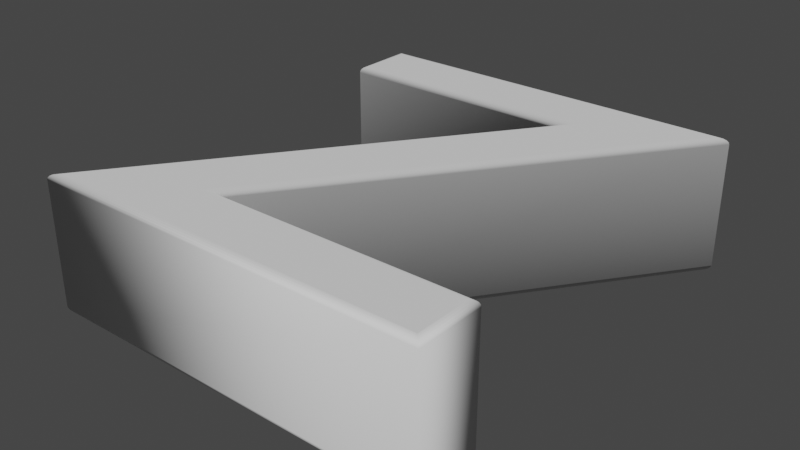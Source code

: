 # Source: Z.blend  (saved by Blender 2.90.8; exported with 4.5.12 LTS)
import bpy
from mathutils import Matrix  # noqa: F401  (used for matrix-valued properties, if any)

bpy.ops.wm.read_factory_settings(use_empty=True)
scene = bpy.context.scene
scene.name = 'Scene'

# ---- collections
col_collection = bpy.data.collections.new('Collection'); scene.collection.children.link(col_collection)

# ---- world
world_world = bpy.data.worlds.new('World'); scene.world = world_world
world_world.use_nodes = True; world_world.node_tree.nodes.clear()
_N = world_world.node_tree.nodes; _L = world_world.node_tree.links
n0 = _N.new('ShaderNodeOutputWorld'); n0.name = 'World Output'; n0.location = (300, 300)
n1 = _N.new('ShaderNodeBackground'); n1.name = 'Background'; n1.location = (10, 300)
n1.inputs[0].default_value = (0.05088, 0.05088, 0.05088, 1.0)
_L.new(n1.outputs[0], n0.inputs[0])
n0.is_active_output = True
world_world.color = (0.05088, 0.05088, 0.05088)
world_world.use_sun_shadow = False
world_world.sun_shadow_jitter_overblur = 0.0

# ---- meshes
me_text = bpy.data.meshes.new('Text')
me_text.from_pydata([(-0.2823, 0.3501, 0.11), (0.3057, 0.3501, 0.11), (-0.1283, -0.2439, 0.11), (0.3057, -0.2439, 0.11), (0.3057, -0.3319, 0.11), (-0.3093, -0.3319, 0.11), (0.1247, 0.2621, 0.11), (-0.2823, 0.2621, 0.11), (-0.2823, 0.3501, -0.11), (0.3057, 0.3501, -0.11), (-0.1283, -0.2439, -0.11), (0.3057, -0.2439, -0.11), (0.3057, -0.3319, -0.11), (-0.3093, -0.3319, -0.11), (0.1247, 0.2621, -0.11), (-0.2823, 0.2621, -0.11), (-0.2823, 0.3501, -0.11), (-0.2854, 0.3532, -0.1095), (-0.2882, 0.356, -0.1081), (-0.2904, 0.3582, -0.1059), (-0.2918, 0.3596, -0.1031), (-0.2923, 0.3601, -0.1), (-0.2923, 0.3601, 0.1), (-0.2918, 0.3596, 0.1031), (-0.2904, 0.3582, 0.1059), (-0.2882, 0.356, 0.1081), (-0.2854, 0.3532, 0.1095), (-0.2823, 0.3501, 0.11), (0.3057, 0.3501, -0.11), (0.3118, 0.3532, -0.1095), (0.3173, 0.356, -0.1081), (0.3216, 0.3582, -0.1059), (0.3244, 0.3596, -0.1031), (0.3254, 0.3601, -0.1), (0.3254, 0.3601, 0.1), (0.3244, 0.3596, 0.1031), (0.3216, 0.3582, 0.1059), (0.3173, 0.356, 0.1081), (0.3118, 0.3532, 0.1095), (0.3057, 0.3501, 0.11), (-0.1283, -0.2439, -0.11), (-0.1222, -0.2408, -0.1095), (-0.1167, -0.238, -0.1081), (-0.1124, -0.2358, -0.1059), (-0.1096, -0.2344, -0.1031), (-0.1086, -0.2339, -0.1), (-0.1086, -0.2339, 0.1), (-0.1096, -0.2344, 0.1031), (-0.1124, -0.2358, 0.1059), (-0.1167, -0.238, 0.1081), (-0.1222, -0.2408, 0.1095), (-0.1283, -0.2439, 0.11), (0.3057, -0.2439, -0.11), (0.3088, -0.2408, -0.1095), (0.3116, -0.238, -0.1081), (0.3138, -0.2358, -0.1059), (0.3152, -0.2344, -0.1031), (0.3157, -0.2339, -0.1), (0.3157, -0.2339, 0.1), (0.3152, -0.2344, 0.1031), (0.3138, -0.2358, 0.1059), (0.3116, -0.238, 0.1081), (0.3088, -0.2408, 0.1095), (0.3057, -0.2439, 0.11), (0.3057, -0.3319, -0.11), (0.3088, -0.335, -0.1095), (0.3116, -0.3378, -0.1081), (0.3138, -0.34, -0.1059), (0.3152, -0.3414, -0.1031), (0.3157, -0.3419, -0.1), (0.3157, -0.3419, 0.1), (0.3152, -0.3414, 0.1031), (0.3138, -0.34, 0.1059), (0.3116, -0.3378, 0.1081), (0.3088, -0.335, 0.1095), (0.3057, -0.3319, 0.11), (-0.3093, -0.3319, -0.11), (-0.3154, -0.335, -0.1095), (-0.3209, -0.3378, -0.1081), (-0.3252, -0.34, -0.1059), (-0.328, -0.3414, -0.1031), (-0.329, -0.3419, -0.1), (-0.329, -0.3419, 0.1), (-0.328, -0.3414, 0.1031), (-0.3252, -0.34, 0.1059), (-0.3209, -0.3378, 0.1081), (-0.3154, -0.335, 0.1095), (-0.3093, -0.3319, 0.11), (0.1247, 0.2621, -0.11), (0.1186, 0.259, -0.1095), (0.1131, 0.2562, -0.1081), (0.1088, 0.254, -0.1059), (0.106, 0.2526, -0.1031), (0.105, 0.2521, -0.1), (0.105, 0.2521, 0.1), (0.106, 0.2526, 0.1031), (0.1088, 0.254, 0.1059), (0.1131, 0.2562, 0.1081), (0.1186, 0.259, 0.1095), (0.1247, 0.2621, 0.11), (-0.2823, 0.2621, -0.11), (-0.2854, 0.259, -0.1095), (-0.2882, 0.2562, -0.1081), (-0.2904, 0.254, -0.1059), (-0.2918, 0.2526, -0.1031), (-0.2923, 0.2521, -0.1), (-0.2923, 0.2521, 0.1), (-0.2918, 0.2526, 0.1031), (-0.2904, 0.254, 0.1059), (-0.2882, 0.2562, 0.1081), (-0.2854, 0.259, 0.1095), (-0.2823, 0.2621, 0.11)], [], [(7, 1, 0), (7, 6, 1), (6, 2, 1), (5, 2, 6), (5, 3, 2), (5, 4, 3), (9, 15, 8), (14, 15, 9), (10, 14, 9), (10, 13, 14), (11, 13, 10), (12, 13, 11), (17, 29, 28, 16), (18, 30, 29, 17), (19, 31, 30, 18), (20, 32, 31, 19), (21, 33, 32, 20), (22, 34, 33, 21), (23, 35, 34, 22), (24, 36, 35, 23), (25, 37, 36, 24), (26, 38, 37, 25), (27, 39, 38, 26), (29, 41, 40, 28), (30, 42, 41, 29), (31, 43, 42, 30), (32, 44, 43, 31), (33, 45, 44, 32), (34, 46, 45, 33), (35, 47, 46, 34), (36, 48, 47, 35), (37, 49, 48, 36), (38, 50, 49, 37), (39, 51, 50, 38), (41, 53, 52, 40), (42, 54, 53, 41), (43, 55, 54, 42), (44, 56, 55, 43), (45, 57, 56, 44), (46, 58, 57, 45), (47, 59, 58, 46), (48, 60, 59, 47), (49, 61, 60, 48), (50, 62, 61, 49), (51, 63, 62, 50), (53, 65, 64, 52), (54, 66, 65, 53), (55, 67, 66, 54), (56, 68, 67, 55), (57, 69, 68, 56), (58, 70, 69, 57), (59, 71, 70, 58), (60, 72, 71, 59), (61, 73, 72, 60), (62, 74, 73, 61), (63, 75, 74, 62), (65, 77, 76, 64), (66, 78, 77, 65), (67, 79, 78, 66), (68, 80, 79, 67), (69, 81, 80, 68), (70, 82, 81, 69), (71, 83, 82, 70), (72, 84, 83, 71), (73, 85, 84, 72), (74, 86, 85, 73), (75, 87, 86, 74), (77, 89, 88, 76), (78, 90, 89, 77), (79, 91, 90, 78), (80, 92, 91, 79), (81, 93, 92, 80), (82, 94, 93, 81), (83, 95, 94, 82), (84, 96, 95, 83), (85, 97, 96, 84), (86, 98, 97, 85), (87, 99, 98, 86), (89, 101, 100, 88), (90, 102, 101, 89), (91, 103, 102, 90), (92, 104, 103, 91), (93, 105, 104, 92), (94, 106, 105, 93), (95, 107, 106, 94), (96, 108, 107, 95), (97, 109, 108, 96), (98, 110, 109, 97), (99, 111, 110, 98), (101, 17, 16, 100), (102, 18, 17, 101), (103, 19, 18, 102), (104, 20, 19, 103), (105, 21, 20, 104), (106, 22, 21, 105), (107, 23, 22, 106), (108, 24, 23, 107), (109, 25, 24, 108), (110, 26, 25, 109), (111, 27, 26, 110)])
me_text.polygons.foreach_set('use_smooth', [0, 0, 0, 0, 0, 0, 0, 0, 0, 0, 0, 0, 1, 1, 1, 1, 1, 1, 1, 1, 1, 1, 1, 1, 1, 1, 1, 1, 1, 1, 1, 1, 1, 1, 1, 1, 1, 1, 1, 1, 1, 1, 1, 1, 1, 1, 1, 1, 1, 1, 1, 1, 1, 1, 1, 1, 1, 1, 1, 1, 1, 1, 1, 1, 1, 1, 1, 1, 1, 1, 1, 1, 1, 1, 1, 1, 1, 1, 1, 1, 1, 1, 1, 1, 1, 1, 1, 1, 1, 1, 1, 1, 1, 1, 1, 1, 1, 1, 1, 1])
_uv = me_text.uv_layers.new(name='UVMap')
_uv.uv.foreach_set('vector', [1.0, 0.0, 0.1429, 0.0, 0.0, 0.0, 1.0, 0.0, 0.8571, 0.0, 0.1429, 0.0, 0.8571, 0.0, 0.2857, 0.0, 0.1429, 0.0, 0.7143, 0.0, 0.2857, 0.0, 0.8571, 0.0, 0.7143, 0.0, 0.4286, 0.0, 0.2857, 0.0, 0.7143, 0.0, 0.5714, 0.0, 0.4286, 0.0, 0.1429, 0.0, 1.0, 0.0, 0.0, 0.0, 0.8571, 0.0, 1.0, 0.0, 0.1429, 0.0, 0.2857, 0.0, 0.8571, 0.0, 0.1429, 0.0, 0.2857, 0.0, 0.7143, 0.0, 0.8571, 0.0, 0.4286, 0.0, 0.7143, 0.0, 0.2857, 0.0, 0.5714, 0.0, 0.7143, 0.0, 0.4286, 0.0, 0.0, 0.09091, 0.125, 0.09091, 0.125, 0.0, 0.0, 0.0, 0.0, 0.1818, 0.125, 0.1818, 0.125, 0.09091, 0.0, 0.09091, 0.0, 0.2727, 0.125, 0.2727, 0.125, 0.1818, 0.0, 0.1818, 0.0, 0.3636, 0.125, 0.3636, 0.125, 0.2727, 0.0, 0.2727, 0.0, 0.4545, 0.125, 0.4545, 0.125, 0.3636, 0.0, 0.3636, 0.0, 0.5455, 0.125, 0.5455, 0.125, 0.4545, 0.0, 0.4545, 0.0, 0.6364, 0.125, 0.6364, 0.125, 0.5455, 0.0, 0.5455, 0.0, 0.7273, 0.125, 0.7273, 0.125, 0.6364, 0.0, 0.6364, 0.0, 0.8182, 0.125, 0.8182, 0.125, 0.7273, 0.0, 0.7273, 0.0, 0.9091, 0.125, 0.9091, 0.125, 0.8182, 0.0, 0.8182, 0.0, 1.0, 0.125, 1.0, 0.125, 0.9091, 0.0, 0.9091, 0.125, 0.09091, 0.25, 0.09091, 0.25, 0.0, 0.125, 0.0, 0.125, 0.1818, 0.25, 0.1818, 0.25, 0.09091, 0.125, 0.09091, 0.125, 0.2727, 0.25, 0.2727, 0.25, 0.1818, 0.125, 0.1818, 0.125, 0.3636, 0.25, 0.3636, 0.25, 0.2727, 0.125, 0.2727, 0.125, 0.4545, 0.25, 0.4545, 0.25, 0.3636, 0.125, 0.3636, 0.125, 0.5455, 0.25, 0.5455, 0.25, 0.4545, 0.125, 0.4545, 0.125, 0.6364, 0.25, 0.6364, 0.25, 0.5455, 0.125, 0.5455, 0.125, 0.7273, 0.25, 0.7273, 0.25, 0.6364, 0.125, 0.6364, 0.125, 0.8182, 0.25, 0.8182, 0.25, 0.7273, 0.125, 0.7273, 0.125, 0.9091, 0.25, 0.9091, 0.25, 0.8182, 0.125, 0.8182, 0.125, 1.0, 0.25, 1.0, 0.25, 0.9091, 0.125, 0.9091, 0.25, 0.09091, 0.375, 0.09091, 0.375, 0.0, 0.25, 0.0, 0.25, 0.1818, 0.375, 0.1818, 0.375, 0.09091, 0.25, 0.09091, 0.25, 0.2727, 0.375, 0.2727, 0.375, 0.1818, 0.25, 0.1818, 0.25, 0.3636, 0.375, 0.3636, 0.375, 0.2727, 0.25, 0.2727, 0.25, 0.4545, 0.375, 0.4545, 0.375, 0.3636, 0.25, 0.3636, 0.25, 0.5455, 0.375, 0.5455, 0.375, 0.4545, 0.25, 0.4545, 0.25, 0.6364, 0.375, 0.6364, 0.375, 0.5455, 0.25, 0.5455, 0.25, 0.7273, 0.375, 0.7273, 0.375, 0.6364, 0.25, 0.6364, 0.25, 0.8182, 0.375, 0.8182, 0.375, 0.7273, 0.25, 0.7273, 0.25, 0.9091, 0.375, 0.9091, 0.375, 0.8182, 0.25, 0.8182, 0.25, 1.0, 0.375, 1.0, 0.375, 0.9091, 0.25, 0.9091, 0.375, 0.09091, 0.5, 0.09091, 0.5, 0.0, 0.375, 0.0, 0.375, 0.1818, 0.5, 0.1818, 0.5, 0.09091, 0.375, 0.09091, 0.375, 0.2727, 0.5, 0.2727, 0.5, 0.1818, 0.375, 0.1818, 0.375, 0.3636, 0.5, 0.3636, 0.5, 0.2727, 0.375, 0.2727, 0.375, 0.4545, 0.5, 0.4545, 0.5, 0.3636, 0.375, 0.3636, 0.375, 0.5455, 0.5, 0.5455, 0.5, 0.4545, 0.375, 0.4545, 0.375, 0.6364, 0.5, 0.6364, 0.5, 0.5455, 0.375, 0.5455, 0.375, 0.7273, 0.5, 0.7273, 0.5, 0.6364, 0.375, 0.6364, 0.375, 0.8182, 0.5, 0.8182, 0.5, 0.7273, 0.375, 0.7273, 0.375, 0.9091, 0.5, 0.9091, 0.5, 0.8182, 0.375, 0.8182, 0.375, 1.0, 0.5, 1.0, 0.5, 0.9091, 0.375, 0.9091, 0.5, 0.09091, 0.625, 0.09091, 0.625, 0.0, 0.5, 0.0, 0.5, 0.1818, 0.625, 0.1818, 0.625, 0.09091, 0.5, 0.09091, 0.5, 0.2727, 0.625, 0.2727, 0.625, 0.1818, 0.5, 0.1818, 0.5, 0.3636, 0.625, 0.3636, 0.625, 0.2727, 0.5, 0.2727, 0.5, 0.4545, 0.625, 0.4545, 0.625, 0.3636, 0.5, 0.3636, 0.5, 0.5455, 0.625, 0.5455, 0.625, 0.4545, 0.5, 0.4545, 0.5, 0.6364, 0.625, 0.6364, 0.625, 0.5455, 0.5, 0.5455, 0.5, 0.7273, 0.625, 0.7273, 0.625, 0.6364, 0.5, 0.6364, 0.5, 0.8182, 0.625, 0.8182, 0.625, 0.7273, 0.5, 0.7273, 0.5, 0.9091, 0.625, 0.9091, 0.625, 0.8182, 0.5, 0.8182, 0.5, 1.0, 0.625, 1.0, 0.625, 0.9091, 0.5, 0.9091, 0.625, 0.09091, 0.75, 0.09091, 0.75, 0.0, 0.625, 0.0, 0.625, 0.1818, 0.75, 0.1818, 0.75, 0.09091, 0.625, 0.09091, 0.625, 0.2727, 0.75, 0.2727, 0.75, 0.1818, 0.625, 0.1818, 0.625, 0.3636, 0.75, 0.3636, 0.75, 0.2727, 0.625, 0.2727, 0.625, 0.4545, 0.75, 0.4545, 0.75, 0.3636, 0.625, 0.3636, 0.625, 0.5455, 0.75, 0.5455, 0.75, 0.4545, 0.625, 0.4545, 0.625, 0.6364, 0.75, 0.6364, 0.75, 0.5455, 0.625, 0.5455, 0.625, 0.7273, 0.75, 0.7273, 0.75, 0.6364, 0.625, 0.6364, 0.625, 0.8182, 0.75, 0.8182, 0.75, 0.7273, 0.625, 0.7273, 0.625, 0.9091, 0.75, 0.9091, 0.75, 0.8182, 0.625, 0.8182, 0.625, 1.0, 0.75, 1.0, 0.75, 0.9091, 0.625, 0.9091, 0.75, 0.09091, 0.875, 0.09091, 0.875, 0.0, 0.75, 0.0, 0.75, 0.1818, 0.875, 0.1818, 0.875, 0.09091, 0.75, 0.09091, 0.75, 0.2727, 0.875, 0.2727, 0.875, 0.1818, 0.75, 0.1818, 0.75, 0.3636, 0.875, 0.3636, 0.875, 0.2727, 0.75, 0.2727, 0.75, 0.4545, 0.875, 0.4545, 0.875, 0.3636, 0.75, 0.3636, 0.75, 0.5455, 0.875, 0.5455, 0.875, 0.4545, 0.75, 0.4545, 0.75, 0.6364, 0.875, 0.6364, 0.875, 0.5455, 0.75, 0.5455, 0.75, 0.7273, 0.875, 0.7273, 0.875, 0.6364, 0.75, 0.6364, 0.75, 0.8182, 0.875, 0.8182, 0.875, 0.7273, 0.75, 0.7273, 0.75, 0.9091, 0.875, 0.9091, 0.875, 0.8182, 0.75, 0.8182, 0.75, 1.0, 0.875, 1.0, 0.875, 0.9091, 0.75, 0.9091, 0.875, 0.09091, 1.0, 0.09091, 1.0, 0.0, 0.875, 0.0, 0.875, 0.1818, 1.0, 0.1818, 1.0, 0.09091, 0.875, 0.09091, 0.875, 0.2727, 1.0, 0.2727, 1.0, 0.1818, 0.875, 0.1818, 0.875, 0.3636, 1.0, 0.3636, 1.0, 0.2727, 0.875, 0.2727, 0.875, 0.4545, 1.0, 0.4545, 1.0, 0.3636, 0.875, 0.3636, 0.875, 0.5455, 1.0, 0.5455, 1.0, 0.4545, 0.875, 0.4545, 0.875, 0.6364, 1.0, 0.6364, 1.0, 0.5455, 0.875, 0.5455, 0.875, 0.7273, 1.0, 0.7273, 1.0, 0.6364, 0.875, 0.6364, 0.875, 0.8182, 1.0, 0.8182, 1.0, 0.7273, 0.875, 0.7273, 0.875, 0.9091, 1.0, 0.9091, 1.0, 0.8182, 0.875, 0.8182, 0.875, 1.0, 1.0, 1.0, 1.0, 0.9091, 0.875, 0.9091])
me_text.use_remesh_fix_poles = True
me_text.use_remesh_preserve_attributes = False
me_text.use_mirror_vertex_groups = False
me_text.update()

# ---- objects
ob_text = bpy.data.objects.new('Text', me_text)

# ---- transforms, parenting, visibility, modifiers, constraints
ob_text.location = (0.3253, 0.3319, 0.0)
ob_text.lineart.crease_threshold = 0.0

# ---- collection membership
col_collection.objects.link(ob_text)

# ---- scene / render settings (as saved in the file)
scene.frame_start = 1; scene.frame_end = 250; scene.frame_set(1)
scene.render.engine = 'BLENDER_EEVEE_NEXT'
scene.cycles.use_denoising = False
scene.cycles.samples = 128
scene.cycles.sampling_pattern = 'TABULATED_SOBOL'
scene.cycles.use_adaptive_sampling = False
scene.cycles.use_light_tree = False
scene.view_settings.view_transform = 'Filmic'
bpy.context.view_layer.update()

# ---- added for rendering (the .blend has no active camera and no usable light): camera, sun
cam_auto = bpy.data.cameras.new('AutoCamera')
cam_auto.lens = 50.0
cam_auto.sensor_width = 36.0
cam_auto.clip_end = 1000.0
ob_auto_camera = bpy.data.objects.new('AutoCamera', cam_auto)
scene.collection.objects.link(ob_auto_camera)
ob_auto_camera.location = (1.23447, -0.752162, 0.728775)
ob_auto_camera.rotation_euler = (1.09748, -7.21219e-08, 0.694738)
scene.camera = ob_auto_camera
light_auto_sun = bpy.data.lights.new('AutoSun', 'SUN')
light_auto_sun.energy = 3.0
light_auto_sun.angle = 0.0523599
ob_auto_sun = bpy.data.objects.new('AutoSun', light_auto_sun)
scene.collection.objects.link(ob_auto_sun)
ob_auto_sun.rotation_euler = (0.872665, 0.174533, 0.523599)
bpy.context.view_layer.update()
